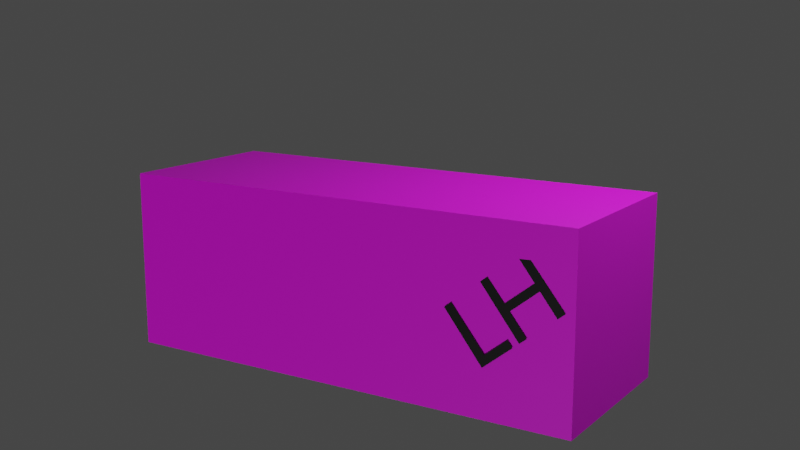 # Source: CA2_cs426.blend  (saved by Blender 3.4.6; exported with 4.5.12 LTS)
import bpy
from mathutils import Matrix  # noqa: F401  (used for matrix-valued properties, if any)

bpy.ops.wm.read_factory_settings(use_empty=True)
scene = bpy.context.scene
scene.name = 'Scene'

# ---- collections
col_collection = bpy.data.collections.new('Collection'); scene.collection.children.link(col_collection)

# ---- images (referenced by path relative to the original .blend; pixels are not part of the script)
import os
ASSET_DIR = os.environ.get("B2B_ASSET_DIR", "")  # directory of the original .blend (textures are referenced by path, not embedded)
HERE = os.path.dirname(os.path.abspath(__file__))  # packed textures are extracted next to this script under _unpacked/

def load_image(name, relpath, width, height, colorspace="sRGB"):
    """Load a texture the original file referenced (path relative to the .blend, or extracted next to this script)."""
    p = next((c for c in (os.path.join(HERE, relpath), os.path.join(ASSET_DIR, relpath)) if relpath and os.path.exists(c)), "")
    if p:
        img = bpy.data.images.load(p, check_existing=True)
        img.name = name
    else:  # same state as the original file: an image datablock whose file is absent (Cycles renders it pink)
        img = bpy.data.images.new(name, width, height)
        img.source = "FILE"
        img.filepath = "//" + (relpath or name)
    img.colorspace_settings.name = colorspace
    return img
img_brown_wooden_flooring_jpg = load_image('brown-wooden-flooring.jpg', 'brown-wooden-flooring.jpg', 1024, 1024, 'sRGB')

# ---- materials (node trees are filled in below, after node groups)
mat_material = bpy.data.materials.new('Material')
mat_material.alpha_threshold = 0.0
mat_material.use_transparent_shadow = False
mat_material.roughness = 0.5
mat_material.line_color = (0.0, 0.0, 0.0, 1.0)
mat_material_001 = bpy.data.materials.new('Material.001')
mat_material_001.use_transparent_shadow = False

# ---- material node trees
mat_material.use_nodes = True; mat_material.node_tree.nodes.clear()
_N = mat_material.node_tree.nodes; _L = mat_material.node_tree.links
n0 = _N.new('ShaderNodeOutputMaterial'); n0.name = 'Material Output'; n0.location = (300, 300)
n1 = _N.new('ShaderNodeBsdfPrincipled'); n1.name = 'Principled BSDF'; n1.location = (10, 300)
n1.distribution = 'GGX'
n1.subsurface_method = 'RANDOM_WALK_SKIN'
n1.inputs[3].default_value = 1.45
n1.inputs[27].default_value = (0.0, 0.0, 0.0, 1.0)
n1.inputs[28].default_value = 1.0
n2 = _N.new('ShaderNodeTexImage'); n2.name = 'Image Texture'; n2.location = (-413, 38)
n2.image = img_brown_wooden_flooring_jpg
_L.new(n1.outputs[0], n0.inputs[0])
_L.new(n2.outputs[0], n1.inputs[0])
n0.is_active_output = True
mat_material_001.use_nodes = True; mat_material_001.node_tree.nodes.clear()
_N = mat_material_001.node_tree.nodes; _L = mat_material_001.node_tree.links
n0 = _N.new('ShaderNodeBsdfPrincipled'); n0.name = 'Principled BSDF'; n0.location = (10, 300)
n0.distribution = 'GGX'
n0.subsurface_method = 'RANDOM_WALK_SKIN'
n0.inputs[0].default_value = (0.0, 0.0, 0.0, 1.0)
n0.inputs[3].default_value = 1.45
n0.inputs[27].default_value = (0.0, 0.0, 0.0, 1.0)
n0.inputs[28].default_value = 1.0
n1 = _N.new('ShaderNodeOutputMaterial'); n1.name = 'Material Output'; n1.location = (300, 300)
_L.new(n0.outputs[0], n1.inputs[0])
n1.is_active_output = True

# ---- world
world_world = bpy.data.worlds.new('World'); scene.world = world_world
world_world.use_nodes = True; world_world.node_tree.nodes.clear()
_N = world_world.node_tree.nodes; _L = world_world.node_tree.links
n0 = _N.new('ShaderNodeOutputWorld'); n0.name = 'World Output'; n0.location = (300, 300)
n1 = _N.new('ShaderNodeBackground'); n1.name = 'Background'; n1.location = (10, 300)
n1.inputs[0].default_value = (0.05088, 0.05088, 0.05088, 1.0)
_L.new(n1.outputs[0], n0.inputs[0])
n0.is_active_output = True
world_world.color = (0.05088, 0.05088, 0.05088)
world_world.use_sun_shadow = False
world_world.sun_shadow_jitter_overblur = 0.0

# ---- cameras
cam_camera = bpy.data.cameras.new('Camera')
cam_camera.clip_end = 100.0
cam_camera.ortho_scale = 7.314

# ---- lights
light_light = bpy.data.lights.new('Light', 'POINT')
light_light.transmission_factor = 0.0
light_light.energy = 1000.0
light_light.shadow_soft_size = 0.1
light_light.shadow_maximum_resolution = 0.006
light_light.use_absolute_resolution = True
light_sun = bpy.data.lights.new('Sun', 'SUN')
light_sun.transmission_factor = 0.0
light_sun.energy = 1.0
light_sun.shadow_soft_size = 0.125

# ---- meshes
me_cube = bpy.data.meshes.new('Cube')
me_cube.from_pydata([(1.0, 1.0, 1.0), (1.0, 1.0, -1.0), (1.0, -1.0, 1.0), (1.0, -1.0, -1.0), (-1.0, 1.0, 1.0), (-1.0, 1.0, -1.0), (-1.0, -1.0, 1.0), (-1.0, -1.0, -1.0)], [], [(0, 4, 6, 2), (3, 2, 6, 7), (7, 6, 4, 5), (5, 1, 3, 7), (1, 0, 2, 3), (5, 4, 0, 1)])
_uv = me_cube.uv_layers.new(name='UVMap')
_uv.uv.foreach_set('vector', [0.625, 0.5, 0.875, 0.5, 0.875, 0.75, 0.625, 0.75, 0.375, 0.75, 0.625, 0.75, 0.625, 1.0, 0.375, 1.0, 0.375, 0.0, 0.625, 0.0, 0.625, 0.25, 0.375, 0.25, 0.125, 0.5, 0.375, 0.5, 0.375, 0.75, 0.125, 0.75, 0.375, 0.5, 0.625, 0.5, 0.625, 0.75, 0.375, 0.75, 0.375, 0.25, 0.625, 0.25, 0.625, 0.5, 0.375, 0.5])
me_cube.materials.append(mat_material)
me_cube.use_mirror_vertex_groups = False
me_cube.update()

# ---- curves / text
txt_text = bpy.data.curves.new('Text', 'FONT')
txt_text.dimensions = '2D'
txt_text.body = 'LH'
txt_text.materials.append(mat_material_001)
txt_text.align_x = 'FLUSH'

# ---- objects
ob_cube = bpy.data.objects.new('Cube', me_cube)
ob_light = bpy.data.objects.new('Light', light_light)
ob_camera = bpy.data.objects.new('Camera', cam_camera)
ob_lh = bpy.data.objects.new('LH', txt_text)
ob_sun = bpy.data.objects.new('Sun', light_sun)

# ---- transforms, parenting, visibility, modifiers, constraints
ob_cube.location = (0.0, 0.0, 0.0)
ob_cube.scale = (-2.674, 1.0, 1.0)
ob_cube.lock_rotations_4d = False
ob_cube.empty_display_type = 'ARROWS'
ob_cube.lineart.crease_threshold = 0.0
ob_light.location = (4.076, 1.005, 5.904)
ob_light.rotation_euler = (0.6503, 0.05522, 1.866)
ob_light.lock_rotations_4d = False
ob_light.empty_display_type = 'ARROWS'
ob_light.color = (0.0, 0.0, 0.0, 0.0)
ob_light.lineart.crease_threshold = 0.0
ob_camera.location = (6.453, -9.892, 3.132)
ob_camera.rotation_euler = (1.354, 3.209e-07, 0.5655)
ob_camera.lock_rotations_4d = False
ob_camera.empty_display_type = 'ARROWS'
ob_camera.color = (0.0, 0.0, 0.0, 0.0)
ob_camera.display_type = 'WIRE'
ob_camera.lineart.crease_threshold = 0.0
ob_lh.location = (1.683, -1.019, -0.5112)
ob_lh.rotation_euler = (-1.592, -2.47, -3.129)
ob_sun.location = (1.829, -1.0, -0.5116)
ob_sun.rotation_euler = (-0.9049, 3.069, -2.993)

# ---- collection membership
col_collection.objects.link(ob_cube)
col_collection.objects.link(ob_light)
col_collection.objects.link(ob_camera)
col_collection.objects.link(ob_lh)
col_collection.objects.link(ob_sun)

# ---- scene / render settings (as saved in the file)
scene.camera = ob_camera
scene.frame_start = 1; scene.frame_end = 250; scene.frame_set(1)
scene.render.engine = 'BLENDER_EEVEE_NEXT'
scene.cycles.sampling_pattern = 'TABULATED_SOBOL'
scene.cycles.use_light_tree = False
scene.view_settings.view_transform = 'Filmic'
bpy.context.view_layer.update()
